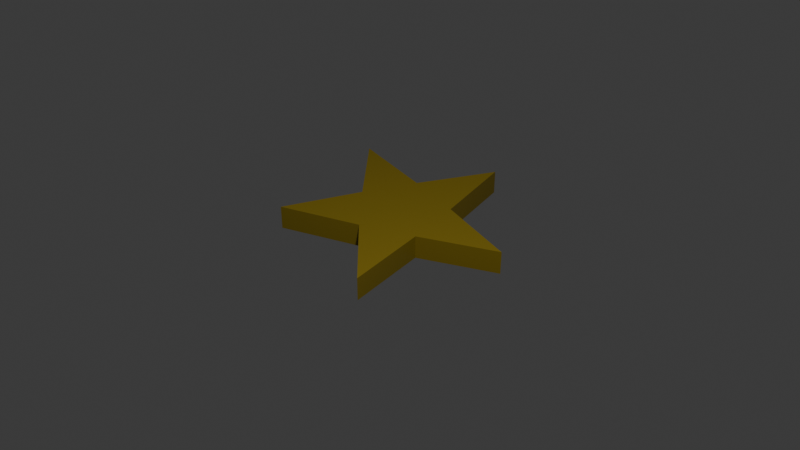 # Source: Modelling_Star.blend  (saved by Blender 4.0.36; exported with 4.5.12 LTS)
import bpy
from mathutils import Matrix  # noqa: F401  (used for matrix-valued properties, if any)

bpy.ops.wm.read_factory_settings(use_empty=True)
scene = bpy.context.scene
scene.name = 'Scene'

# ---- collections
col_collection = bpy.data.collections.new('Collection'); scene.collection.children.link(col_collection)

# ---- materials (node trees are filled in below, after node groups)
mat_material_001 = bpy.data.materials.new('Material.001')
mat_material_001.use_transparent_shadow = False

# ---- material node trees
mat_material_001.use_nodes = True; mat_material_001.node_tree.nodes.clear()
_N = mat_material_001.node_tree.nodes; _L = mat_material_001.node_tree.links
n0 = _N.new('ShaderNodeOutputMaterial'); n0.name = 'Material Output'; n0.location = (300, 300)
n1 = _N.new('ShaderNodeBsdfPrincipled'); n1.name = 'Principled BSDF'; n1.location = (10, 300)
n1.inputs[0].default_value = (0.22, 0.1578, 0.008357, 1.0)
n1.inputs[3].default_value = 1.45
_L.new(n1.outputs[0], n0.inputs[0])
n0.is_active_output = True

# ---- world
world_world = bpy.data.worlds.new('World'); scene.world = world_world
world_world.use_nodes = True; world_world.node_tree.nodes.clear()
_N = world_world.node_tree.nodes; _L = world_world.node_tree.links
n0 = _N.new('ShaderNodeOutputWorld'); n0.name = 'World Output'; n0.location = (300, 300)
n1 = _N.new('ShaderNodeBackground'); n1.name = 'Background'; n1.location = (10, 300)
n1.inputs[0].default_value = (0.05088, 0.05088, 0.05088, 1.0)
_L.new(n1.outputs[0], n0.inputs[0])
n0.is_active_output = True
world_world.color = (0.05088, 0.05088, 0.05088)
world_world.use_sun_shadow = False
world_world.sun_shadow_jitter_overblur = 0.0

# ---- cameras
cam_camera = bpy.data.cameras.new('Camera')
cam_camera.clip_end = 100.0
cam_camera.ortho_scale = 7.314

# ---- lights
light_light = bpy.data.lights.new('Light', 'POINT')
light_light.transmission_factor = 0.0
light_light.use_soft_falloff = False
light_light.energy = 1000.0
light_light.shadow_soft_size = 0.2091
light_light.shadow_maximum_resolution = 0.006
light_light.use_absolute_resolution = True

# ---- meshes
me_star = bpy.data.meshes.new('Star')
me_star.from_pydata([(0.0, 0.0, 0.13), (0.0, 0.0, -0.13), (0.5, 0.0, 0.13), (0.5, 0.0, -0.13), (0.9789, 0.7112, 0.13), (0.9789, 0.7112, -0.13), (0.1545, 0.4755, 0.13), (0.1545, 0.4755, -0.13), (-0.3739, 1.151, 0.13), (-0.3739, 1.151, -0.13), (-0.4045, 0.2939, 0.13), (-0.4045, 0.2939, -0.13), (-1.21, 1.058e-07, 0.13), (-1.21, 1.058e-07, -0.13), (-0.4045, -0.2939, 0.13), (-0.4045, -0.2939, -0.13), (-0.3739, -1.151, 0.13), (-0.3739, -1.151, -0.13), (0.1545, -0.4755, 0.13), (0.1545, -0.4755, -0.13), (0.9789, -0.7112, 0.13), (0.9789, -0.7112, -0.13)], [], [(2, 0, 20), (0, 2, 4), (0, 4, 6), (0, 6, 8), (0, 8, 10), (0, 10, 12), (0, 12, 14), (0, 14, 16), (0, 16, 18), (0, 18, 20), (3, 2, 20, 21), (2, 3, 5, 4), (4, 5, 7, 6), (6, 7, 9, 8), (8, 9, 11, 10), (10, 11, 13, 12), (12, 13, 15, 14), (14, 15, 17, 16), (16, 17, 19, 18), (18, 19, 21, 20), (1, 3, 21), (3, 1, 5), (5, 1, 7), (7, 1, 9), (9, 1, 11), (11, 1, 13), (13, 1, 15), (15, 1, 17), (17, 1, 19), (19, 1, 21)])
me_star.materials.append(mat_material_001)
me_star.update()

# ---- objects
ob_light = bpy.data.objects.new('Light', light_light)
ob_camera = bpy.data.objects.new('Camera', cam_camera)
ob_star = bpy.data.objects.new('Star', me_star)

# ---- transforms, parenting, visibility, modifiers, constraints
ob_light.location = (3.818, -0.5913, 5.725)
ob_light.rotation_euler = (0.6503, 0.05522, 1.866)
ob_light.lock_rotations_4d = False
ob_light.empty_display_type = 'ARROWS'
ob_light.color = (0.0, 0.0, 0.0, 0.0)
ob_light.lineart.crease_threshold = 0.0
ob_camera.location = (8.839, -2.625, 6.441)
ob_camera.rotation_euler = (0.9557, -2.281e-07, 1.283)
ob_camera.lock_rotations_4d = False
ob_camera.empty_display_type = 'ARROWS'
ob_camera.color = (0.0, 0.0, 0.0, 0.0)
ob_camera.display_type = 'WIRE'
ob_camera.lineart.crease_threshold = 0.0
ob_star.location = (0.0, 0.0, 0.0)

# ---- collection membership
col_collection.objects.link(ob_light)
col_collection.objects.link(ob_camera)
col_collection.objects.link(ob_star)

# ---- scene / render settings (as saved in the file)
scene.camera = ob_camera
scene.frame_start = 1; scene.frame_end = 250; scene.frame_set(1)
scene.render.engine = 'BLENDER_EEVEE_NEXT'
scene.cycles.sampling_pattern = 'TABULATED_SOBOL'
bpy.context.view_layer.update()
